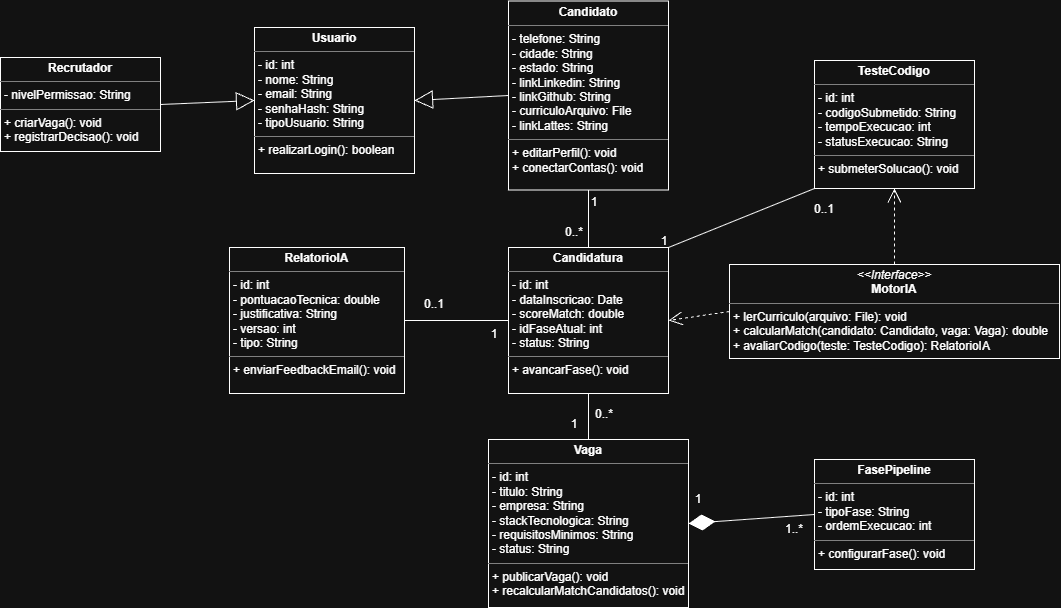

The diagram above was exported from draw.io. Its source (the exported page's mxGraphModel, read from the mxfile embedded in the PNG):
<mxGraphModel dx="1814" dy="857" grid="1" gridSize="10" guides="1" tooltips="1" connect="1" arrows="1" fold="1" page="1" pageScale="1" pageWidth="827" pageHeight="1169" math="0" shadow="0">
  <root>
    <mxCell id="0" />
    <mxCell id="1" parent="0" />
    <mxCell id="J8SQytdBtqJtY_igvNmC-9" parent="1" style="verticalAlign=top;align=left;overflow=fill;html=1;whiteSpace=wrap;" value="&lt;p style=&quot;margin:0px;margin-top:4px;text-align:center;&quot;&gt;&lt;i&gt;&amp;lt;&amp;lt;Interface&amp;gt;&amp;gt;&lt;/i&gt;&lt;br&gt;&lt;b&gt;MotorIA&lt;/b&gt;&lt;/p&gt;&lt;hr size=&quot;1&quot; style=&quot;border-style:solid;&quot;&gt;&lt;p style=&quot;margin:0px;margin-left:4px;&quot;&gt;&lt;span style=&quot;background-color: transparent; color: light-dark(rgb(0, 0, 0), rgb(255, 255, 255));&quot;&gt;+ lerCurriculo(arquivo: File): void&amp;nbsp;&lt;/span&gt;&lt;/p&gt;&lt;p style=&quot;margin:0px;margin-left:4px;&quot;&gt;+ calcularMatch(candidato: Candidato, vaga: Vaga): double&lt;/p&gt;&lt;p style=&quot;margin:0px;margin-left:4px;&quot;&gt;+ avaliarCodigo(teste: TesteCodigo): RelatorioIA&lt;/p&gt;" vertex="1">
      <mxGeometry height="94" width="330" x="555" y="365" as="geometry" />
    </mxCell>
    <mxCell id="J8SQytdBtqJtY_igvNmC-10" parent="1" style="verticalAlign=top;align=left;overflow=fill;html=1;whiteSpace=wrap;" value="&lt;p style=&quot;margin:0px;margin-top:4px;text-align:center;&quot;&gt;&lt;b&gt;Usuario&lt;/b&gt;&lt;/p&gt;&lt;hr size=&quot;1&quot; style=&quot;border-style:solid;&quot;&gt;&lt;p style=&quot;margin:0px;margin-left:4px;&quot;&gt;- id: int&lt;/p&gt;&lt;p style=&quot;margin: 0px 0px 0px 4px;&quot;&gt;- nome: String&lt;/p&gt;&lt;p style=&quot;margin: 0px 0px 0px 4px;&quot;&gt;- email: String&lt;/p&gt;&lt;p style=&quot;margin: 0px 0px 0px 4px;&quot;&gt;- senhaHash: String&lt;/p&gt;&lt;p style=&quot;margin: 0px 0px 0px 4px;&quot;&gt;- tipoUsuario: String&lt;/p&gt;&lt;hr size=&quot;1&quot; style=&quot;border-style:solid;&quot;&gt;&lt;p style=&quot;margin:0px;margin-left:4px;&quot;&gt;+ realizarLogin(): boolean&lt;/p&gt;" vertex="1">
      <mxGeometry height="146" width="160" x="80" y="128" as="geometry" />
    </mxCell>
    <mxCell id="J8SQytdBtqJtY_igvNmC-12" parent="1" style="verticalAlign=top;align=left;overflow=fill;html=1;whiteSpace=wrap;" value="&lt;p style=&quot;margin:0px;margin-top:4px;text-align:center;&quot;&gt;&lt;b&gt;Candidato&lt;/b&gt;&lt;/p&gt;&lt;hr size=&quot;1&quot; style=&quot;border-style:solid;&quot;&gt;&lt;p style=&quot;margin:0px;margin-left:4px;&quot;&gt;- telefone: String&lt;/p&gt;&lt;p style=&quot;margin: 0px 0px 0px 4px;&quot;&gt;- cidade: String&lt;/p&gt;&lt;p style=&quot;margin: 0px 0px 0px 4px;&quot;&gt;- estado: String&lt;/p&gt;&lt;p style=&quot;margin: 0px 0px 0px 4px;&quot;&gt;- linkLinkedin: String&lt;/p&gt;&lt;p style=&quot;margin: 0px 0px 0px 4px;&quot;&gt;- linkGithub: String&lt;/p&gt;&lt;p style=&quot;margin: 0px 0px 0px 4px;&quot;&gt;- curriculoArquivo: File&lt;/p&gt;&lt;p style=&quot;margin: 0px 0px 0px 4px;&quot;&gt;- linkLattes: String&lt;/p&gt;&lt;hr size=&quot;1&quot; style=&quot;border-style:solid;&quot;&gt;&lt;p style=&quot;margin:0px;margin-left:4px;&quot;&gt;+ editarPerfil(): void&lt;/p&gt;&lt;p style=&quot;margin:0px;margin-left:4px;&quot;&gt;+ conectarContas(): void&lt;/p&gt;" vertex="1">
      <mxGeometry height="189" width="160" x="334" y="101.5" as="geometry" />
    </mxCell>
    <mxCell id="J8SQytdBtqJtY_igvNmC-14" parent="1" style="verticalAlign=top;align=left;overflow=fill;html=1;whiteSpace=wrap;" value="&lt;p style=&quot;margin:0px;margin-top:4px;text-align:center;&quot;&gt;&lt;b&gt;Recrutador&lt;/b&gt;&lt;/p&gt;&lt;hr size=&quot;1&quot; style=&quot;border-style:solid;&quot;&gt;&lt;p style=&quot;margin:0px;margin-left:4px;&quot;&gt;- nivelPermissao: String&lt;/p&gt;&lt;hr size=&quot;1&quot; style=&quot;border-style:solid;&quot;&gt;&lt;p style=&quot;margin:0px;margin-left:4px;&quot;&gt;+ criarVaga(): void&lt;/p&gt;&lt;p style=&quot;margin:0px;margin-left:4px;&quot;&gt;+ registrarDecisao(): void&lt;/p&gt;" vertex="1">
      <mxGeometry height="94" width="160" x="-174" y="158" as="geometry" />
    </mxCell>
    <mxCell id="J8SQytdBtqJtY_igvNmC-15" parent="1" style="verticalAlign=top;align=left;overflow=fill;html=1;whiteSpace=wrap;" value="&lt;p style=&quot;margin:0px;margin-top:4px;text-align:center;&quot;&gt;&lt;b&gt;Vaga&lt;/b&gt;&lt;/p&gt;&lt;hr size=&quot;1&quot; style=&quot;border-style:solid;&quot;&gt;&lt;p style=&quot;margin:0px;margin-left:4px;&quot;&gt;- id: int&lt;/p&gt;&lt;p style=&quot;margin: 0px 0px 0px 4px;&quot;&gt;- titulo: String&lt;/p&gt;&lt;p style=&quot;margin: 0px 0px 0px 4px;&quot;&gt;- empresa: String&lt;/p&gt;&lt;p style=&quot;margin: 0px 0px 0px 4px;&quot;&gt;- stackTecnologica: String&lt;/p&gt;&lt;p style=&quot;margin: 0px 0px 0px 4px;&quot;&gt;- requisitosMinimos: String&lt;/p&gt;&lt;p style=&quot;margin: 0px 0px 0px 4px;&quot;&gt;- status: String&lt;/p&gt;&lt;hr size=&quot;1&quot; style=&quot;border-style:solid;&quot;&gt;&lt;p style=&quot;margin:0px;margin-left:4px;&quot;&gt;+ publicarVaga(): void&lt;/p&gt;&lt;p style=&quot;margin:0px;margin-left:4px;&quot;&gt;+ recalcularMatchCandidatos(): void&lt;/p&gt;" vertex="1">
      <mxGeometry height="168" width="200" x="314" y="540" as="geometry" />
    </mxCell>
    <mxCell id="J8SQytdBtqJtY_igvNmC-17" parent="1" style="verticalAlign=top;align=left;overflow=fill;html=1;whiteSpace=wrap;" value="&lt;p style=&quot;margin:0px;margin-top:4px;text-align:center;&quot;&gt;&lt;b&gt;FasePipeline&lt;/b&gt;&lt;/p&gt;&lt;hr size=&quot;1&quot; style=&quot;border-style:solid;&quot;&gt;&lt;p style=&quot;margin:0px;margin-left:4px;&quot;&gt;- id: int&lt;/p&gt;&lt;p style=&quot;margin: 0px 0px 0px 4px;&quot;&gt;- tipoFase: String&lt;/p&gt;&lt;p style=&quot;margin: 0px 0px 0px 4px;&quot;&gt;- ordemExecucao: int&lt;/p&gt;&lt;hr size=&quot;1&quot; style=&quot;border-style:solid;&quot;&gt;&lt;p style=&quot;margin:0px;margin-left:4px;&quot;&gt;+ configurarFase(): void&lt;/p&gt;" vertex="1">
      <mxGeometry height="110" width="160" x="640" y="560" as="geometry" />
    </mxCell>
    <mxCell id="J8SQytdBtqJtY_igvNmC-18" parent="1" style="verticalAlign=top;align=left;overflow=fill;html=1;whiteSpace=wrap;" value="&lt;p style=&quot;margin:0px;margin-top:4px;text-align:center;&quot;&gt;&lt;b&gt;Candidatura&lt;/b&gt;&lt;/p&gt;&lt;hr size=&quot;1&quot; style=&quot;border-style:solid;&quot;&gt;&lt;p style=&quot;margin:0px;margin-left:4px;&quot;&gt;- id: int&lt;/p&gt;&lt;p style=&quot;margin: 0px 0px 0px 4px;&quot;&gt;- dataInscricao: Date&lt;/p&gt;&lt;p style=&quot;margin: 0px 0px 0px 4px;&quot;&gt;- scoreMatch: double&lt;/p&gt;&lt;p style=&quot;margin: 0px 0px 0px 4px;&quot;&gt;- idFaseAtual: int&lt;/p&gt;&lt;p style=&quot;margin: 0px 0px 0px 4px;&quot;&gt;- status: String&lt;/p&gt;&lt;hr size=&quot;1&quot; style=&quot;border-style:solid;&quot;&gt;&lt;p style=&quot;margin:0px;margin-left:4px;&quot;&gt;+ avancarFase(): void&lt;/p&gt;" vertex="1">
      <mxGeometry height="146" width="160" x="334" y="348" as="geometry" />
    </mxCell>
    <mxCell id="J8SQytdBtqJtY_igvNmC-19" parent="1" style="verticalAlign=top;align=left;overflow=fill;html=1;whiteSpace=wrap;" value="&lt;p style=&quot;margin:0px;margin-top:4px;text-align:center;&quot;&gt;&lt;b&gt;TesteCodigo&lt;/b&gt;&lt;/p&gt;&lt;hr size=&quot;1&quot; style=&quot;border-style:solid;&quot;&gt;&lt;p style=&quot;margin:0px;margin-left:4px;&quot;&gt;- id: int&lt;/p&gt;&lt;p style=&quot;margin: 0px 0px 0px 4px;&quot;&gt;- codigoSubmetido: String&lt;/p&gt;&lt;p style=&quot;margin: 0px 0px 0px 4px;&quot;&gt;- tempoExecucao: int&lt;/p&gt;&lt;p style=&quot;margin: 0px 0px 0px 4px;&quot;&gt;- statusExecucao: String&lt;/p&gt;&lt;hr size=&quot;1&quot; style=&quot;border-style:solid;&quot;&gt;&lt;p style=&quot;margin:0px;margin-left:4px;&quot;&gt;+ submeterSolucao(): void&lt;/p&gt;" vertex="1">
      <mxGeometry height="128" width="160" x="640" y="161" as="geometry" />
    </mxCell>
    <mxCell id="J8SQytdBtqJtY_igvNmC-20" parent="1" style="verticalAlign=top;align=left;overflow=fill;html=1;whiteSpace=wrap;" value="&lt;p style=&quot;margin:0px;margin-top:4px;text-align:center;&quot;&gt;&lt;b&gt;RelatorioIA&lt;/b&gt;&lt;/p&gt;&lt;hr size=&quot;1&quot; style=&quot;border-style:solid;&quot;&gt;&lt;p style=&quot;margin:0px;margin-left:4px;&quot;&gt;- id: int&lt;/p&gt;&lt;p style=&quot;margin: 0px 0px 0px 4px;&quot;&gt;- pontuacaoTecnica: double&lt;/p&gt;&lt;p style=&quot;margin: 0px 0px 0px 4px;&quot;&gt;- justificativa: String&lt;/p&gt;&lt;p style=&quot;margin: 0px 0px 0px 4px;&quot;&gt;- versao: int&lt;/p&gt;&lt;p style=&quot;margin: 0px 0px 0px 4px;&quot;&gt;- tipo: String&lt;/p&gt;&lt;hr size=&quot;1&quot; style=&quot;border-style:solid;&quot;&gt;&lt;p style=&quot;margin:0px;margin-left:4px;&quot;&gt;+ enviarFeedbackEmail(): void&lt;/p&gt;" vertex="1">
      <mxGeometry height="146" width="175" x="55" y="348" as="geometry" />
    </mxCell>
    <mxCell id="uMQk1GqUV38YcOEYMuk_-1" edge="1" parent="1" source="J8SQytdBtqJtY_igvNmC-12" style="endArrow=block;endSize=16;endFill=0;html=1;rounded=0;entryX=1;entryY=0.5;entryDx=0;entryDy=0;exitX=0;exitY=0.5;exitDx=0;exitDy=0;" target="J8SQytdBtqJtY_igvNmC-10" value="">
      <mxGeometry relative="1" width="160" x="1" y="63" as="geometry">
        <mxPoint x="60" y="43" as="offset" />
        <mxPoint x="330" y="210" as="sourcePoint" />
        <mxPoint x="450" y="310" as="targetPoint" />
      </mxGeometry>
    </mxCell>
    <mxCell id="uMQk1GqUV38YcOEYMuk_-2" edge="1" parent="1" source="J8SQytdBtqJtY_igvNmC-14" style="endArrow=block;endSize=16;endFill=0;html=1;rounded=0;entryX=0;entryY=0.5;entryDx=0;entryDy=0;exitX=1;exitY=0.5;exitDx=0;exitDy=0;" target="J8SQytdBtqJtY_igvNmC-10" value="">
      <mxGeometry relative="1" width="160" x="1" y="63" as="geometry">
        <mxPoint x="60" y="43" as="offset" />
        <mxPoint x="334" y="290" as="sourcePoint" />
        <mxPoint x="190" y="290" as="targetPoint" />
      </mxGeometry>
    </mxCell>
    <mxCell id="uMQk1GqUV38YcOEYMuk_-3" edge="1" parent="1" source="J8SQytdBtqJtY_igvNmC-17" style="endArrow=diamondThin;endFill=1;endSize=24;html=1;rounded=0;exitX=0;exitY=0.5;exitDx=0;exitDy=0;entryX=1;entryY=0.5;entryDx=0;entryDy=0;" target="J8SQytdBtqJtY_igvNmC-15" value="">
      <mxGeometry relative="1" width="160" as="geometry">
        <mxPoint x="190" y="340" as="sourcePoint" />
        <mxPoint x="650" y="600" as="targetPoint" />
      </mxGeometry>
    </mxCell>
    <mxCell id="uMQk1GqUV38YcOEYMuk_-4" edge="1" parent="1" source="J8SQytdBtqJtY_igvNmC-18" style="endArrow=none;html=1;rounded=0;exitX=0.5;exitY=0;exitDx=0;exitDy=0;entryX=0.5;entryY=1;entryDx=0;entryDy=0;" target="J8SQytdBtqJtY_igvNmC-12" value="">
      <mxGeometry height="50" relative="1" width="50" as="geometry">
        <mxPoint x="350" y="440" as="sourcePoint" />
        <mxPoint x="400" y="390" as="targetPoint" />
      </mxGeometry>
    </mxCell>
    <mxCell id="uMQk1GqUV38YcOEYMuk_-5" edge="1" parent="1" source="J8SQytdBtqJtY_igvNmC-18" style="endArrow=none;html=1;rounded=0;exitX=0.5;exitY=1;exitDx=0;exitDy=0;entryX=0.5;entryY=0;entryDx=0;entryDy=0;" target="J8SQytdBtqJtY_igvNmC-15" value="">
      <mxGeometry height="50" relative="1" width="50" as="geometry">
        <mxPoint x="650" y="318" as="sourcePoint" />
        <mxPoint x="650" y="270" as="targetPoint" />
      </mxGeometry>
    </mxCell>
    <mxCell id="uMQk1GqUV38YcOEYMuk_-6" edge="1" parent="1" source="J8SQytdBtqJtY_igvNmC-18" style="endArrow=none;html=1;rounded=0;exitX=1;exitY=0;exitDx=0;exitDy=0;entryX=0;entryY=1;entryDx=0;entryDy=0;" target="J8SQytdBtqJtY_igvNmC-19" value="">
      <mxGeometry height="50" relative="1" width="50" as="geometry">
        <mxPoint x="600" y="500" as="sourcePoint" />
        <mxPoint x="733" y="500" as="targetPoint" />
      </mxGeometry>
    </mxCell>
    <mxCell id="uMQk1GqUV38YcOEYMuk_-8" edge="1" parent="1" source="J8SQytdBtqJtY_igvNmC-20" style="endArrow=none;html=1;rounded=0;exitX=1;exitY=0.5;exitDx=0;exitDy=0;entryX=0;entryY=0.5;entryDx=0;entryDy=0;" target="J8SQytdBtqJtY_igvNmC-18" value="">
      <mxGeometry height="50" relative="1" width="50" as="geometry">
        <mxPoint x="160" y="378" as="sourcePoint" />
        <mxPoint x="160" y="330" as="targetPoint" />
      </mxGeometry>
    </mxCell>
    <mxCell id="uMQk1GqUV38YcOEYMuk_-9" edge="1" parent="1" source="J8SQytdBtqJtY_igvNmC-9" style="endArrow=open;endSize=12;dashed=1;html=1;rounded=0;exitX=0;exitY=0.5;exitDx=0;exitDy=0;entryX=1;entryY=0.5;entryDx=0;entryDy=0;" target="J8SQytdBtqJtY_igvNmC-18" value="">
      <mxGeometry relative="1" width="160" x="1" y="469" as="geometry">
        <mxPoint x="360" y="169" as="offset" />
        <mxPoint x="70" y="560" as="sourcePoint" />
        <mxPoint x="230" y="560" as="targetPoint" />
      </mxGeometry>
    </mxCell>
    <mxCell id="uMQk1GqUV38YcOEYMuk_-11" parent="1" style="text;html=1;whiteSpace=wrap;strokeColor=none;fillColor=none;align=center;verticalAlign=middle;rounded=0;" value="1" vertex="1">
      <mxGeometry height="30" width="60" x="390" y="288" as="geometry" />
    </mxCell>
    <mxCell id="uMQk1GqUV38YcOEYMuk_-12" parent="1" style="text;html=1;whiteSpace=wrap;strokeColor=none;fillColor=none;align=center;verticalAlign=middle;rounded=0;" value="0..*" vertex="1">
      <mxGeometry height="30" width="60" x="370" y="318" as="geometry" />
    </mxCell>
    <mxCell id="uMQk1GqUV38YcOEYMuk_-13" parent="1" style="text;html=1;whiteSpace=wrap;strokeColor=none;fillColor=none;align=center;verticalAlign=middle;rounded=0;" value="0..*" vertex="1">
      <mxGeometry height="30" width="60" x="400" y="500" as="geometry" />
    </mxCell>
    <mxCell id="uMQk1GqUV38YcOEYMuk_-14" parent="1" style="text;html=1;whiteSpace=wrap;strokeColor=none;fillColor=none;align=center;verticalAlign=middle;rounded=0;" value="1" vertex="1">
      <mxGeometry height="30" width="60" x="370" y="510" as="geometry" />
    </mxCell>
    <mxCell id="uMQk1GqUV38YcOEYMuk_-15" parent="1" style="text;html=1;whiteSpace=wrap;strokeColor=none;fillColor=none;align=center;verticalAlign=middle;rounded=0;" value="1" vertex="1">
      <mxGeometry height="30" width="60" x="460" y="327" as="geometry" />
    </mxCell>
    <mxCell id="uMQk1GqUV38YcOEYMuk_-17" parent="1" style="text;html=1;whiteSpace=wrap;strokeColor=none;fillColor=none;align=center;verticalAlign=middle;rounded=0;" value="0..1" vertex="1">
      <mxGeometry height="30" width="60" x="620" y="295" as="geometry" />
    </mxCell>
    <mxCell id="uMQk1GqUV38YcOEYMuk_-18" parent="1" style="text;html=1;whiteSpace=wrap;strokeColor=none;fillColor=none;align=center;verticalAlign=middle;rounded=0;" value="0..1" vertex="1">
      <mxGeometry height="30" width="60" x="230" y="390" as="geometry" />
    </mxCell>
    <mxCell id="uMQk1GqUV38YcOEYMuk_-19" parent="1" style="text;html=1;whiteSpace=wrap;strokeColor=none;fillColor=none;align=center;verticalAlign=middle;rounded=0;" value="1" vertex="1">
      <mxGeometry height="30" width="60" x="290" y="420" as="geometry" />
    </mxCell>
    <mxCell id="uMQk1GqUV38YcOEYMuk_-20" parent="1" style="text;html=1;whiteSpace=wrap;strokeColor=none;fillColor=none;align=center;verticalAlign=middle;rounded=0;" value="1" vertex="1">
      <mxGeometry height="30" width="60" x="494" y="585" as="geometry" />
    </mxCell>
    <mxCell id="uMQk1GqUV38YcOEYMuk_-21" parent="1" style="text;html=1;whiteSpace=wrap;strokeColor=none;fillColor=none;align=center;verticalAlign=middle;rounded=0;" value="1..*" vertex="1">
      <mxGeometry height="30" width="60" x="590" y="615" as="geometry" />
    </mxCell>
    <mxCell id="uMQk1GqUV38YcOEYMuk_-22" edge="1" parent="1" source="J8SQytdBtqJtY_igvNmC-9" style="endArrow=open;endSize=12;dashed=1;html=1;rounded=0;exitX=0.5;exitY=0;exitDx=0;exitDy=0;entryX=0.5;entryY=1;entryDx=0;entryDy=0;" target="J8SQytdBtqJtY_igvNmC-19" value="">
      <mxGeometry relative="1" width="160" x="1" y="469" as="geometry">
        <mxPoint x="360" y="169" as="offset" />
        <mxPoint x="796" y="500" as="sourcePoint" />
        <mxPoint x="720" y="500" as="targetPoint" />
      </mxGeometry>
    </mxCell>
  </root>
</mxGraphModel>